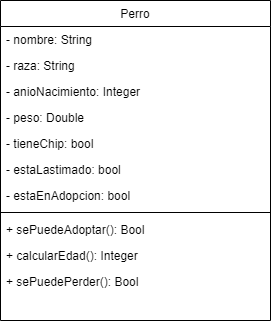

The diagram above was exported from draw.io. Its source (the exported page's mxGraphModel, read from the mxfile embedded in the PNG):
<mxGraphModel dx="1003" dy="485" grid="1" gridSize="10" guides="1" tooltips="1" connect="1" arrows="1" fold="1" page="1" pageScale="1" pageWidth="827" pageHeight="1169" math="0" shadow="0">
  <root>
    <mxCell id="WIyWlLk6GJQsqaUBKTNV-0" />
    <mxCell id="WIyWlLk6GJQsqaUBKTNV-1" parent="WIyWlLk6GJQsqaUBKTNV-0" />
    <mxCell id="zkfFHV4jXpPFQw0GAbJ--17" value="Perro" style="swimlane;fontStyle=0;align=center;verticalAlign=top;childLayout=stackLayout;horizontal=1;startSize=26;horizontalStack=0;resizeParent=1;resizeLast=0;collapsible=1;marginBottom=0;rounded=0;shadow=0;strokeWidth=1;" parent="WIyWlLk6GJQsqaUBKTNV-1" vertex="1">
      <mxGeometry x="160" y="110" width="270" height="320" as="geometry">
        <mxRectangle x="550" y="140" width="160" height="26" as="alternateBounds" />
      </mxGeometry>
    </mxCell>
    <mxCell id="wZx-RJjhqeGJGDMOWtsW-0" value="- nombre: String" style="text;align=left;verticalAlign=top;spacingLeft=4;spacingRight=4;overflow=hidden;rotatable=0;points=[[0,0.5],[1,0.5]];portConstraint=eastwest;rounded=0;shadow=0;html=0;" parent="zkfFHV4jXpPFQw0GAbJ--17" vertex="1">
      <mxGeometry y="26" width="270" height="26" as="geometry" />
    </mxCell>
    <mxCell id="zkfFHV4jXpPFQw0GAbJ--18" value="- raza: String" style="text;align=left;verticalAlign=top;spacingLeft=4;spacingRight=4;overflow=hidden;rotatable=0;points=[[0,0.5],[1,0.5]];portConstraint=eastwest;" parent="zkfFHV4jXpPFQw0GAbJ--17" vertex="1">
      <mxGeometry y="52" width="270" height="26" as="geometry" />
    </mxCell>
    <mxCell id="zkfFHV4jXpPFQw0GAbJ--19" value="- anioNacimiento: Integer" style="text;align=left;verticalAlign=top;spacingLeft=4;spacingRight=4;overflow=hidden;rotatable=0;points=[[0,0.5],[1,0.5]];portConstraint=eastwest;rounded=0;shadow=0;html=0;" parent="zkfFHV4jXpPFQw0GAbJ--17" vertex="1">
      <mxGeometry y="78" width="270" height="26" as="geometry" />
    </mxCell>
    <mxCell id="zkfFHV4jXpPFQw0GAbJ--20" value="- peso: Double" style="text;align=left;verticalAlign=top;spacingLeft=4;spacingRight=4;overflow=hidden;rotatable=0;points=[[0,0.5],[1,0.5]];portConstraint=eastwest;rounded=0;shadow=0;html=0;" parent="zkfFHV4jXpPFQw0GAbJ--17" vertex="1">
      <mxGeometry y="104" width="270" height="26" as="geometry" />
    </mxCell>
    <mxCell id="zkfFHV4jXpPFQw0GAbJ--21" value="- tieneChip: bool" style="text;align=left;verticalAlign=top;spacingLeft=4;spacingRight=4;overflow=hidden;rotatable=0;points=[[0,0.5],[1,0.5]];portConstraint=eastwest;rounded=0;shadow=0;html=0;" parent="zkfFHV4jXpPFQw0GAbJ--17" vertex="1">
      <mxGeometry y="130" width="270" height="26" as="geometry" />
    </mxCell>
    <mxCell id="zkfFHV4jXpPFQw0GAbJ--22" value="- estaLastimado: bool" style="text;align=left;verticalAlign=top;spacingLeft=4;spacingRight=4;overflow=hidden;rotatable=0;points=[[0,0.5],[1,0.5]];portConstraint=eastwest;rounded=0;shadow=0;html=0;" parent="zkfFHV4jXpPFQw0GAbJ--17" vertex="1">
      <mxGeometry y="156" width="270" height="26" as="geometry" />
    </mxCell>
    <mxCell id="wZx-RJjhqeGJGDMOWtsW-3" value="- estaEnAdopcion: bool" style="text;align=left;verticalAlign=top;spacingLeft=4;spacingRight=4;overflow=hidden;rotatable=0;points=[[0,0.5],[1,0.5]];portConstraint=eastwest;rounded=0;shadow=0;html=0;" parent="zkfFHV4jXpPFQw0GAbJ--17" vertex="1">
      <mxGeometry y="182" width="270" height="26" as="geometry" />
    </mxCell>
    <mxCell id="zkfFHV4jXpPFQw0GAbJ--23" value="" style="line;html=1;strokeWidth=1;align=left;verticalAlign=middle;spacingTop=-1;spacingLeft=3;spacingRight=3;rotatable=0;labelPosition=right;points=[];portConstraint=eastwest;" parent="zkfFHV4jXpPFQw0GAbJ--17" vertex="1">
      <mxGeometry y="208" width="270" height="8" as="geometry" />
    </mxCell>
    <mxCell id="zkfFHV4jXpPFQw0GAbJ--24" value="+ sePuedeAdoptar(): Bool" style="text;align=left;verticalAlign=top;spacingLeft=4;spacingRight=4;overflow=hidden;rotatable=0;points=[[0,0.5],[1,0.5]];portConstraint=eastwest;" parent="zkfFHV4jXpPFQw0GAbJ--17" vertex="1">
      <mxGeometry y="216" width="270" height="26" as="geometry" />
    </mxCell>
    <mxCell id="zkfFHV4jXpPFQw0GAbJ--25" value="+ calcularEdad(): Integer" style="text;align=left;verticalAlign=top;spacingLeft=4;spacingRight=4;overflow=hidden;rotatable=0;points=[[0,0.5],[1,0.5]];portConstraint=eastwest;" parent="zkfFHV4jXpPFQw0GAbJ--17" vertex="1">
      <mxGeometry y="242" width="270" height="26" as="geometry" />
    </mxCell>
    <mxCell id="wZx-RJjhqeGJGDMOWtsW-1" value="+ sePuedePerder(): Bool" style="text;align=left;verticalAlign=top;spacingLeft=4;spacingRight=4;overflow=hidden;rotatable=0;points=[[0,0.5],[1,0.5]];portConstraint=eastwest;" parent="zkfFHV4jXpPFQw0GAbJ--17" vertex="1">
      <mxGeometry y="268" width="270" height="26" as="geometry" />
    </mxCell>
  </root>
</mxGraphModel>